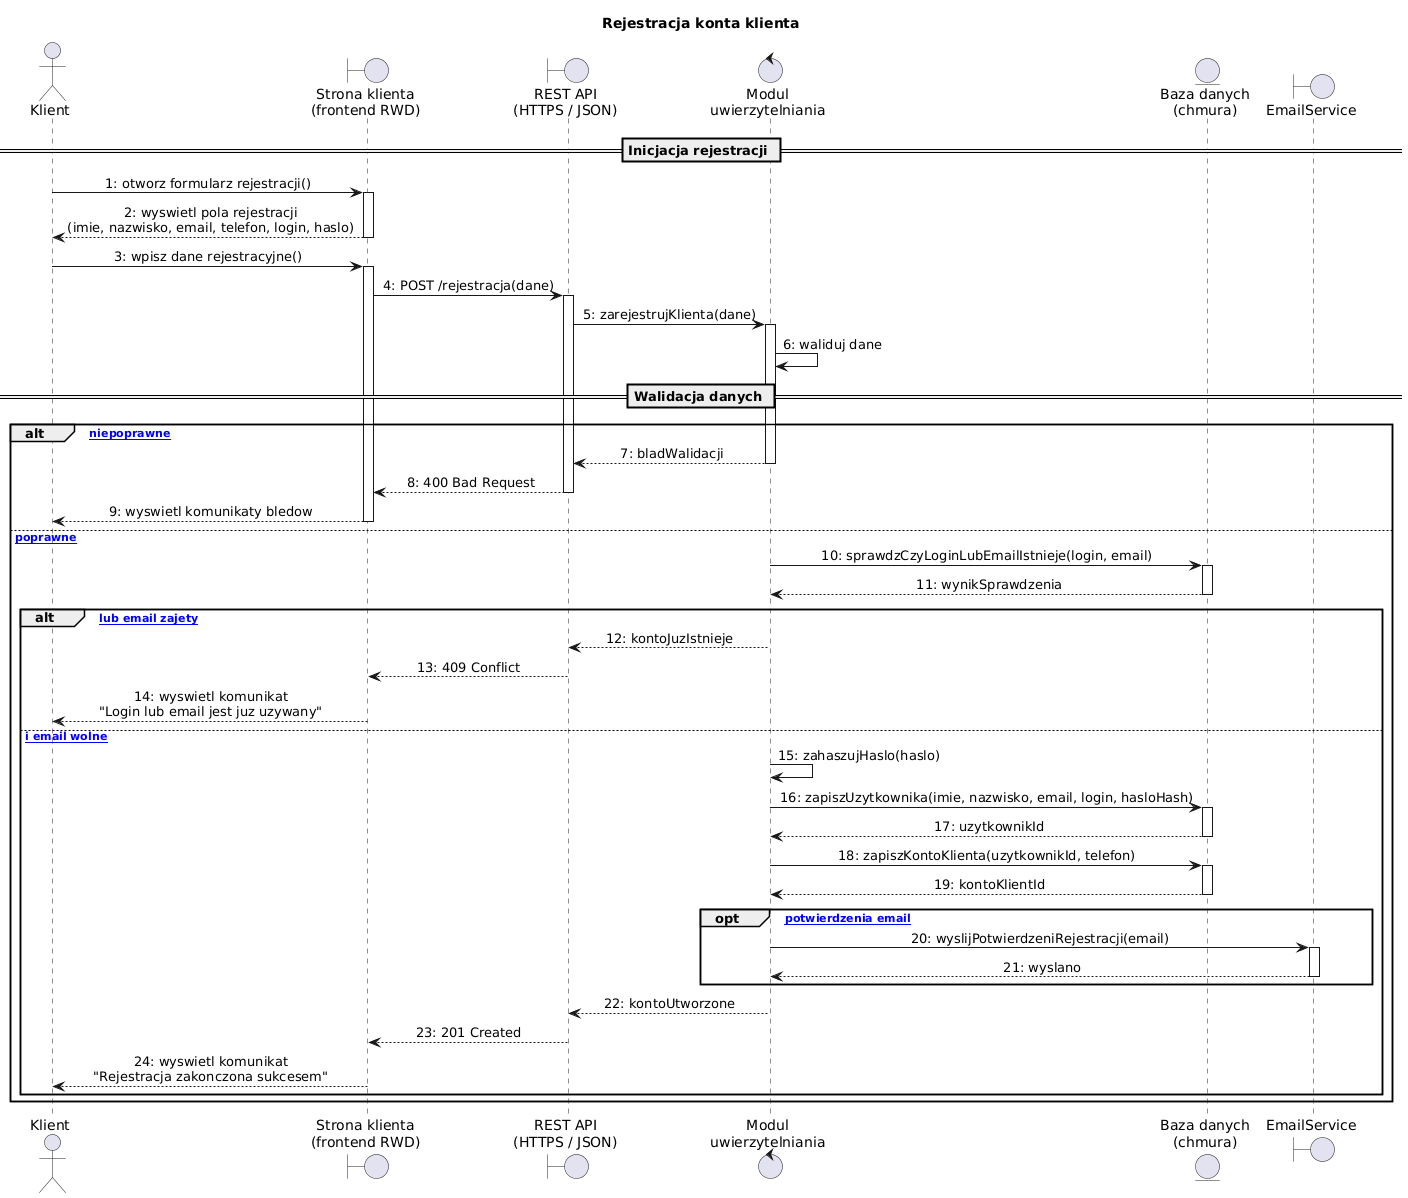

The diagram above was rendered by PlantUML. Its source (embedded in the PNG):
@startuml
title Rejestracja konta klienta

skinparam sequenceMessageAlign center
skinparam responseMessageBelowArrow true

actor "Klient" as Klient
boundary "Strona klienta\n(frontend RWD)" as Frontend
boundary "REST API\n(HTTPS / JSON)" as API
control "Modul\nuwierzytelniania" as ModulAuth
entity "Baza danych\n(chmura)" as DB
boundary "EmailService" as Email

== Inicjacja rejestracji ==

Klient -> Frontend : 1: otworz formularz rejestracji()
activate Frontend
Frontend --> Klient : 2: wyswietl pola rejestracji\n(imie, nazwisko, email, telefon, login, haslo)
deactivate Frontend

Klient -> Frontend : 3: wpisz dane rejestracyjne()
activate Frontend
Frontend -> API : 4: POST /rejestracja(dane)
activate API

API -> ModulAuth : 5: zarejestrujKlienta(dane)
activate ModulAuth

ModulAuth -> ModulAuth : 6: waliduj dane

== Walidacja danych ==

alt [dane niepoprawne]
    ModulAuth --> API : 7: bladWalidacji
    deactivate ModulAuth
    API --> Frontend : 8: 400 Bad Request
    deactivate API
    Frontend --> Klient : 9: wyswietl komunikaty bledow
    deactivate Frontend

else [dane poprawne]
    ModulAuth -> DB : 10: sprawdzCzyLoginLubEmailIstnieje(login, email)
    activate DB
    DB --> ModulAuth : 11: wynikSprawdzenia
    deactivate DB

    alt [login lub email zajety]
        ModulAuth --> API : 12: kontoJuzIstnieje
        API --> Frontend : 13: 409 Conflict
        Frontend --> Klient : 14: wyswietl komunikat\n"Login lub email jest juz uzywany"

    else [login i email wolne]
        ModulAuth -> ModulAuth : 15: zahaszujHaslo(haslo)

        ModulAuth -> DB : 16: zapiszUzytkownika(imie, nazwisko, email, login, hasloHash)
        activate DB
        DB --> ModulAuth : 17: uzytkownikId
        deactivate DB

        ModulAuth -> DB : 18: zapiszKontoKlienta(uzytkownikId, telefon)
        activate DB
        DB --> ModulAuth : 19: kontoKlientId
        deactivate DB

        opt [wysylanie potwierdzenia email]
            ModulAuth -> Email : 20: wyslijPotwierdzeniRejestracji(email)
            activate Email
            Email --> ModulAuth : 21: wyslano
            deactivate Email
        end

        ModulAuth --> API : 22: kontoUtworzone
        deactivate ModulAuth
        API --> Frontend : 23: 201 Created
        deactivate API
        Frontend --> Klient : 24: wyswietl komunikat\n"Rejestracja zakonczona sukcesem"
        deactivate Frontend
    end
end
@enduml